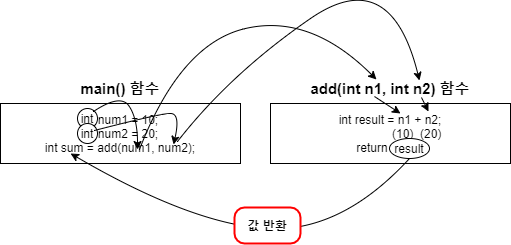

The diagram above was exported from draw.io. Its source (the exported page's mxGraphModel, read from the mxfile embedded in the PNG):
<mxGraphModel dx="1086" dy="816" grid="1" gridSize="10" guides="1" tooltips="1" connect="1" arrows="1" fold="1" page="1" pageScale="1" pageWidth="827" pageHeight="1169" math="0" shadow="0">
  <root>
    <mxCell id="WIyWlLk6GJQsqaUBKTNV-0" />
    <mxCell id="WIyWlLk6GJQsqaUBKTNV-1" parent="WIyWlLk6GJQsqaUBKTNV-0" />
    <mxCell id="4y3UaZxG1Wu_1RZApR_s-0" value="int num1 = 10;&lt;br&gt;int num2 = 20;&lt;br&gt;int sum = add(num1, num2);" style="rounded=0;whiteSpace=wrap;html=1;" vertex="1" parent="WIyWlLk6GJQsqaUBKTNV-1">
      <mxGeometry x="100" y="230" width="240" height="60" as="geometry" />
    </mxCell>
    <mxCell id="4y3UaZxG1Wu_1RZApR_s-1" value="int result = n1 + n2;&lt;br&gt;&amp;nbsp; &amp;nbsp; &amp;nbsp; &amp;nbsp; &amp;nbsp; &amp;nbsp; &amp;nbsp; &amp;nbsp; (10)&amp;nbsp; (20)&lt;br&gt;return result;" style="rounded=0;whiteSpace=wrap;html=1;" vertex="1" parent="WIyWlLk6GJQsqaUBKTNV-1">
      <mxGeometry x="370" y="230" width="240" height="60" as="geometry" />
    </mxCell>
    <mxCell id="4y3UaZxG1Wu_1RZApR_s-2" value="main() 함수" style="text;html=1;strokeColor=none;fillColor=none;align=center;verticalAlign=middle;whiteSpace=wrap;rounded=0;fontStyle=1;fontSize=15;" vertex="1" parent="WIyWlLk6GJQsqaUBKTNV-1">
      <mxGeometry x="160" y="200" width="120" height="30" as="geometry" />
    </mxCell>
    <mxCell id="4y3UaZxG1Wu_1RZApR_s-3" value="add(int n1, int n2) 함수" style="text;html=1;strokeColor=none;fillColor=none;align=center;verticalAlign=middle;whiteSpace=wrap;rounded=0;fontStyle=1;fontSize=15;" vertex="1" parent="WIyWlLk6GJQsqaUBKTNV-1">
      <mxGeometry x="400" y="200" width="180" height="30" as="geometry" />
    </mxCell>
    <mxCell id="4y3UaZxG1Wu_1RZApR_s-4" value="int" style="ellipse;whiteSpace=wrap;html=1;fontSize=12;" vertex="1" parent="WIyWlLk6GJQsqaUBKTNV-1">
      <mxGeometry x="177" y="235" width="20" height="20" as="geometry" />
    </mxCell>
    <mxCell id="4y3UaZxG1Wu_1RZApR_s-5" value="int" style="ellipse;whiteSpace=wrap;html=1;fontSize=12;" vertex="1" parent="WIyWlLk6GJQsqaUBKTNV-1">
      <mxGeometry x="177" y="250" width="20" height="20" as="geometry" />
    </mxCell>
    <mxCell id="4y3UaZxG1Wu_1RZApR_s-6" value="result" style="ellipse;whiteSpace=wrap;html=1;fontSize=12;" vertex="1" parent="WIyWlLk6GJQsqaUBKTNV-1">
      <mxGeometry x="489" y="265" width="40" height="20" as="geometry" />
    </mxCell>
    <mxCell id="4y3UaZxG1Wu_1RZApR_s-7" value="" style="curved=1;endArrow=classic;html=1;fontSize=12;exitX=0.8;exitY=0.15;exitDx=0;exitDy=0;exitPerimeter=0;entryX=0.571;entryY=0.767;entryDx=0;entryDy=0;entryPerimeter=0;" edge="1" parent="WIyWlLk6GJQsqaUBKTNV-1" source="4y3UaZxG1Wu_1RZApR_s-4" target="4y3UaZxG1Wu_1RZApR_s-0">
      <mxGeometry width="50" height="50" relative="1" as="geometry">
        <mxPoint x="170" y="350" as="sourcePoint" />
        <mxPoint x="340" y="520" as="targetPoint" />
        <Array as="points">
          <mxPoint x="220" y="220" />
          <mxPoint x="237" y="245" />
        </Array>
      </mxGeometry>
    </mxCell>
    <mxCell id="4y3UaZxG1Wu_1RZApR_s-8" value="" style="curved=1;endArrow=classic;html=1;fontSize=12;exitX=0.85;exitY=0.35;exitDx=0;exitDy=0;exitPerimeter=0;entryX=0.721;entryY=0.683;entryDx=0;entryDy=0;entryPerimeter=0;" edge="1" parent="WIyWlLk6GJQsqaUBKTNV-1" source="4y3UaZxG1Wu_1RZApR_s-5" target="4y3UaZxG1Wu_1RZApR_s-0">
      <mxGeometry width="50" height="50" relative="1" as="geometry">
        <mxPoint x="390" y="410" as="sourcePoint" />
        <mxPoint x="440" y="360" as="targetPoint" />
        <Array as="points">
          <mxPoint x="260" y="240" />
          <mxPoint x="280" y="240" />
        </Array>
      </mxGeometry>
    </mxCell>
    <mxCell id="4y3UaZxG1Wu_1RZApR_s-9" value="" style="curved=1;endArrow=classic;html=1;fontSize=12;" edge="1" parent="WIyWlLk6GJQsqaUBKTNV-1">
      <mxGeometry width="50" height="50" relative="1" as="geometry">
        <mxPoint x="277" y="268" as="sourcePoint" />
        <mxPoint x="519" y="207" as="targetPoint" />
        <Array as="points">
          <mxPoint x="330" y="200" />
          <mxPoint x="490" y="90" />
        </Array>
      </mxGeometry>
    </mxCell>
    <mxCell id="4y3UaZxG1Wu_1RZApR_s-10" value="" style="curved=1;endArrow=classic;html=1;fontSize=12;entryX=0.422;entryY=0.2;entryDx=0;entryDy=0;entryPerimeter=0;exitX=0.579;exitY=0.767;exitDx=0;exitDy=0;exitPerimeter=0;" edge="1" parent="WIyWlLk6GJQsqaUBKTNV-1" source="4y3UaZxG1Wu_1RZApR_s-0" target="4y3UaZxG1Wu_1RZApR_s-3">
      <mxGeometry width="50" height="50" relative="1" as="geometry">
        <mxPoint x="310" y="190" as="sourcePoint" />
        <mxPoint x="360" y="140" as="targetPoint" />
        <Array as="points">
          <mxPoint x="280" y="170" />
          <mxPoint x="410" y="140" />
        </Array>
      </mxGeometry>
    </mxCell>
    <mxCell id="4y3UaZxG1Wu_1RZApR_s-11" value="" style="endArrow=classic;html=1;fontSize=12;exitX=0.411;exitY=0.767;exitDx=0;exitDy=0;exitPerimeter=0;" edge="1" parent="WIyWlLk6GJQsqaUBKTNV-1" source="4y3UaZxG1Wu_1RZApR_s-3">
      <mxGeometry width="50" height="50" relative="1" as="geometry">
        <mxPoint x="550" y="350" as="sourcePoint" />
        <mxPoint x="500" y="240" as="targetPoint" />
      </mxGeometry>
    </mxCell>
    <mxCell id="4y3UaZxG1Wu_1RZApR_s-13" value="" style="endArrow=classic;html=1;fontSize=12;exitX=0.672;exitY=0.8;exitDx=0;exitDy=0;exitPerimeter=0;" edge="1" parent="WIyWlLk6GJQsqaUBKTNV-1" source="4y3UaZxG1Wu_1RZApR_s-3">
      <mxGeometry width="50" height="50" relative="1" as="geometry">
        <mxPoint x="640" y="370" as="sourcePoint" />
        <mxPoint x="528" y="238" as="targetPoint" />
      </mxGeometry>
    </mxCell>
    <mxCell id="4y3UaZxG1Wu_1RZApR_s-14" value="" style="curved=1;endArrow=classic;html=1;fontSize=12;exitX=0.5;exitY=1;exitDx=0;exitDy=0;entryX=0.292;entryY=0.833;entryDx=0;entryDy=0;entryPerimeter=0;" edge="1" parent="WIyWlLk6GJQsqaUBKTNV-1" source="4y3UaZxG1Wu_1RZApR_s-6" target="4y3UaZxG1Wu_1RZApR_s-0">
      <mxGeometry width="50" height="50" relative="1" as="geometry">
        <mxPoint x="390" y="410" as="sourcePoint" />
        <mxPoint x="440" y="360" as="targetPoint" />
        <Array as="points">
          <mxPoint x="440" y="360" />
          <mxPoint x="290" y="350" />
        </Array>
      </mxGeometry>
    </mxCell>
    <mxCell id="4y3UaZxG1Wu_1RZApR_s-16" value="값 반환" style="rounded=1;whiteSpace=wrap;html=1;fontSize=12;arcSize=28;fontStyle=1;strokeColor=#FF0000;strokeWidth=2;" vertex="1" parent="WIyWlLk6GJQsqaUBKTNV-1">
      <mxGeometry x="334" y="334" width="66" height="36" as="geometry" />
    </mxCell>
  </root>
</mxGraphModel>